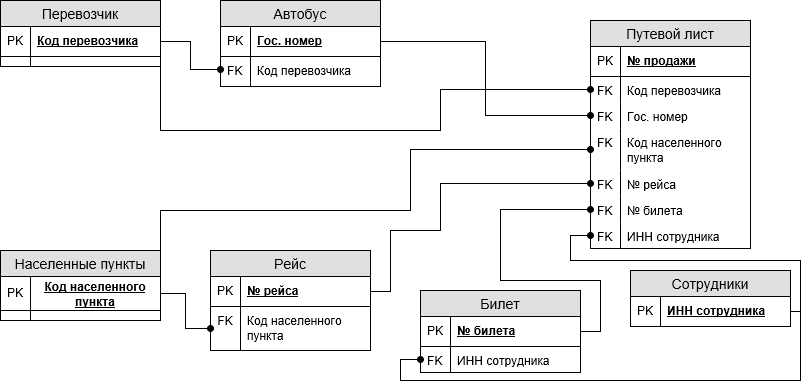

The diagram above was exported from draw.io. Its source (the exported page's mxGraphModel, read from the mxfile embedded in the PNG):
<mxGraphModel grid="1" dx="854" dy="430" gridSize="10" guides="1" tooltips="1" connect="1" arrows="1" fold="1" page="1" pageScale="1" pageWidth="827" pageHeight="1169" math="0" shadow="0">
  <root>
    <mxCell id="0" />
    <mxCell id="1" parent="0" />
    <mxCell id="GoJrUfwsCj49Jd0DWjVz-1" value="Перевозчик" parent="1" vertex="1" style="swimlane;fontStyle=0;childLayout=stackLayout;horizontal=1;startSize=26;fillColor=#e0e0e0;horizontalStack=0;resizeParent=1;resizeParentMax=0;resizeLast=0;collapsible=1;marginBottom=0;swimlaneFillColor=#ffffff;align=center;fontSize=14;">
      <mxGeometry as="geometry" height="66" width="160" x="10" y="30" />
    </mxCell>
    <mxCell id="GoJrUfwsCj49Jd0DWjVz-2" value="Код перевозчика" parent="GoJrUfwsCj49Jd0DWjVz-1" vertex="1" style="shape=partialRectangle;top=0;left=0;right=0;bottom=1;align=left;verticalAlign=middle;fillColor=none;spacingLeft=34;spacingRight=4;overflow=hidden;rotatable=0;points=[[0,0.5],[1,0.5]];portConstraint=eastwest;dropTarget=0;fontStyle=5;fontSize=12;">
      <mxGeometry as="geometry" height="30" width="160" y="26" />
    </mxCell>
    <mxCell id="GoJrUfwsCj49Jd0DWjVz-3" value="PK" parent="GoJrUfwsCj49Jd0DWjVz-2" vertex="1" style="shape=partialRectangle;top=0;left=0;bottom=0;fillColor=none;align=left;verticalAlign=middle;spacingLeft=4;spacingRight=4;overflow=hidden;rotatable=0;points=[];portConstraint=eastwest;part=1;fontSize=12;" connectable="0">
      <mxGeometry as="geometry" height="30" width="30" />
    </mxCell>
    <mxCell id="GoJrUfwsCj49Jd0DWjVz-10" value="" parent="GoJrUfwsCj49Jd0DWjVz-1" vertex="1" style="shape=partialRectangle;top=0;left=0;right=0;bottom=0;align=left;verticalAlign=top;fillColor=none;spacingLeft=34;spacingRight=4;overflow=hidden;rotatable=0;points=[[0,0.5],[1,0.5]];portConstraint=eastwest;dropTarget=0;fontSize=12;">
      <mxGeometry as="geometry" height="10" width="160" y="56" />
    </mxCell>
    <mxCell id="GoJrUfwsCj49Jd0DWjVz-11" value="" parent="GoJrUfwsCj49Jd0DWjVz-10" vertex="1" style="shape=partialRectangle;top=0;left=0;bottom=0;fillColor=none;align=left;verticalAlign=top;spacingLeft=4;spacingRight=4;overflow=hidden;rotatable=0;points=[];portConstraint=eastwest;part=1;fontSize=12;" connectable="0">
      <mxGeometry as="geometry" height="10" width="30" />
    </mxCell>
    <mxCell id="GoJrUfwsCj49Jd0DWjVz-12" value="Автобус" parent="1" vertex="1" style="swimlane;fontStyle=0;childLayout=stackLayout;horizontal=1;startSize=26;fillColor=#e0e0e0;horizontalStack=0;resizeParent=1;resizeParentMax=0;resizeLast=0;collapsible=1;marginBottom=0;swimlaneFillColor=#ffffff;align=center;fontSize=14;">
      <mxGeometry as="geometry" height="86" width="160" x="230" y="30" />
    </mxCell>
    <mxCell id="GoJrUfwsCj49Jd0DWjVz-13" value="Гос. номер" parent="GoJrUfwsCj49Jd0DWjVz-12" vertex="1" style="shape=partialRectangle;top=0;left=0;right=0;bottom=1;align=left;verticalAlign=middle;fillColor=none;spacingLeft=34;spacingRight=4;overflow=hidden;rotatable=0;points=[[0,0.5],[1,0.5]];portConstraint=eastwest;dropTarget=0;fontStyle=5;fontSize=12;">
      <mxGeometry as="geometry" height="30" width="160" y="26" />
    </mxCell>
    <mxCell id="GoJrUfwsCj49Jd0DWjVz-14" value="PK" parent="GoJrUfwsCj49Jd0DWjVz-13" vertex="1" style="shape=partialRectangle;top=0;left=0;bottom=0;fillColor=none;align=left;verticalAlign=middle;spacingLeft=4;spacingRight=4;overflow=hidden;rotatable=0;points=[];portConstraint=eastwest;part=1;fontSize=12;" connectable="0">
      <mxGeometry as="geometry" height="30" width="30" />
    </mxCell>
    <mxCell id="GoJrUfwsCj49Jd0DWjVz-15" value="Код перевозчика" parent="GoJrUfwsCj49Jd0DWjVz-12" vertex="1" style="shape=partialRectangle;top=0;left=0;right=0;bottom=0;align=left;verticalAlign=top;fillColor=none;spacingLeft=34;spacingRight=4;overflow=hidden;rotatable=0;points=[[0,0.5],[1,0.5]];portConstraint=eastwest;dropTarget=0;fontSize=12;">
      <mxGeometry as="geometry" height="26" width="160" y="56" />
    </mxCell>
    <mxCell id="GoJrUfwsCj49Jd0DWjVz-16" value="FK" parent="GoJrUfwsCj49Jd0DWjVz-15" vertex="1" style="shape=partialRectangle;top=0;left=0;bottom=0;fillColor=none;align=left;verticalAlign=top;spacingLeft=4;spacingRight=4;overflow=hidden;rotatable=0;points=[];portConstraint=eastwest;part=1;fontSize=12;" connectable="0">
      <mxGeometry as="geometry" height="26" width="30" />
    </mxCell>
    <mxCell id="GoJrUfwsCj49Jd0DWjVz-21" value="" parent="GoJrUfwsCj49Jd0DWjVz-12" vertex="1" style="shape=partialRectangle;top=0;left=0;right=0;bottom=0;align=left;verticalAlign=top;fillColor=none;spacingLeft=34;spacingRight=4;overflow=hidden;rotatable=0;points=[[0,0.5],[1,0.5]];portConstraint=eastwest;dropTarget=0;fontSize=12;">
      <mxGeometry as="geometry" height="4" width="160" y="82" />
    </mxCell>
    <mxCell id="GoJrUfwsCj49Jd0DWjVz-22" value="" parent="GoJrUfwsCj49Jd0DWjVz-21" vertex="1" style="shape=partialRectangle;top=0;left=0;bottom=0;fillColor=none;align=left;verticalAlign=top;spacingLeft=4;spacingRight=4;overflow=hidden;rotatable=0;points=[];portConstraint=eastwest;part=1;fontSize=12;" connectable="0">
      <mxGeometry as="geometry" height="4" width="30" />
    </mxCell>
    <mxCell id="GoJrUfwsCj49Jd0DWjVz-23" value="Путевой лист" parent="1" vertex="1" style="swimlane;fontStyle=0;childLayout=stackLayout;horizontal=1;startSize=26;fillColor=#e0e0e0;horizontalStack=0;resizeParent=1;resizeParentMax=0;resizeLast=0;collapsible=1;marginBottom=0;swimlaneFillColor=#ffffff;align=center;fontSize=14;">
      <mxGeometry as="geometry" height="228" width="160" x="600" y="50" />
    </mxCell>
    <mxCell id="GoJrUfwsCj49Jd0DWjVz-24" value="№ продажи" parent="GoJrUfwsCj49Jd0DWjVz-23" vertex="1" style="shape=partialRectangle;top=0;left=0;right=0;bottom=1;align=left;verticalAlign=middle;fillColor=none;spacingLeft=34;spacingRight=4;overflow=hidden;rotatable=0;points=[[0,0.5],[1,0.5]];portConstraint=eastwest;dropTarget=0;fontStyle=5;fontSize=12;">
      <mxGeometry as="geometry" height="30" width="160" y="26" />
    </mxCell>
    <mxCell id="GoJrUfwsCj49Jd0DWjVz-25" value="PK" parent="GoJrUfwsCj49Jd0DWjVz-24" vertex="1" style="shape=partialRectangle;top=0;left=0;bottom=0;fillColor=none;align=left;verticalAlign=middle;spacingLeft=4;spacingRight=4;overflow=hidden;rotatable=0;points=[];portConstraint=eastwest;part=1;fontSize=12;" connectable="0">
      <mxGeometry as="geometry" height="30" width="30" />
    </mxCell>
    <mxCell id="GoJrUfwsCj49Jd0DWjVz-26" value="Код перевозчика" parent="GoJrUfwsCj49Jd0DWjVz-23" vertex="1" style="shape=partialRectangle;top=0;left=0;right=0;bottom=0;align=left;verticalAlign=top;fillColor=none;spacingLeft=34;spacingRight=4;overflow=hidden;rotatable=0;points=[[0,0.5],[1,0.5]];portConstraint=eastwest;dropTarget=0;fontSize=12;">
      <mxGeometry as="geometry" height="26" width="160" y="56" />
    </mxCell>
    <mxCell id="GoJrUfwsCj49Jd0DWjVz-27" value="FK" parent="GoJrUfwsCj49Jd0DWjVz-26" vertex="1" style="shape=partialRectangle;top=0;left=0;bottom=0;fillColor=none;align=left;verticalAlign=top;spacingLeft=4;spacingRight=4;overflow=hidden;rotatable=0;points=[];portConstraint=eastwest;part=1;fontSize=12;" connectable="0">
      <mxGeometry as="geometry" height="26" width="30" />
    </mxCell>
    <mxCell id="GoJrUfwsCj49Jd0DWjVz-28" value="Гос. номер" parent="GoJrUfwsCj49Jd0DWjVz-23" vertex="1" style="shape=partialRectangle;top=0;left=0;right=0;bottom=0;align=left;verticalAlign=top;fillColor=none;spacingLeft=34;spacingRight=4;overflow=hidden;rotatable=0;points=[[0,0.5],[1,0.5]];portConstraint=eastwest;dropTarget=0;fontSize=12;">
      <mxGeometry as="geometry" height="26" width="160" y="82" />
    </mxCell>
    <mxCell id="GoJrUfwsCj49Jd0DWjVz-29" value="FK" parent="GoJrUfwsCj49Jd0DWjVz-28" vertex="1" style="shape=partialRectangle;top=0;left=0;bottom=0;fillColor=none;align=left;verticalAlign=top;spacingLeft=4;spacingRight=4;overflow=hidden;rotatable=0;points=[];portConstraint=eastwest;part=1;fontSize=12;" connectable="0">
      <mxGeometry as="geometry" height="26" width="30" />
    </mxCell>
    <mxCell id="GoJrUfwsCj49Jd0DWjVz-30" value="Код населенного пункта" parent="GoJrUfwsCj49Jd0DWjVz-23" vertex="1" style="shape=partialRectangle;top=0;left=0;right=0;bottom=0;align=left;verticalAlign=top;fillColor=none;spacingLeft=34;spacingRight=4;overflow=hidden;rotatable=0;points=[[0,0.5],[1,0.5]];portConstraint=eastwest;dropTarget=0;fontSize=12;whiteSpace=wrap;">
      <mxGeometry as="geometry" height="42" width="160" y="108" />
    </mxCell>
    <mxCell id="GoJrUfwsCj49Jd0DWjVz-31" value="FK" parent="GoJrUfwsCj49Jd0DWjVz-30" vertex="1" style="shape=partialRectangle;top=0;left=0;bottom=0;fillColor=none;align=left;verticalAlign=top;spacingLeft=4;spacingRight=4;overflow=hidden;rotatable=0;points=[];portConstraint=eastwest;part=1;fontSize=12;" connectable="0">
      <mxGeometry as="geometry" height="42" width="30" />
    </mxCell>
    <mxCell id="GoJrUfwsCj49Jd0DWjVz-122" value="№ рейса" parent="GoJrUfwsCj49Jd0DWjVz-23" vertex="1" style="shape=partialRectangle;top=0;left=0;right=0;bottom=0;align=left;verticalAlign=top;fillColor=none;spacingLeft=34;spacingRight=4;overflow=hidden;rotatable=0;points=[[0,0.5],[1,0.5]];portConstraint=eastwest;dropTarget=0;fontSize=12;">
      <mxGeometry as="geometry" height="26" width="160" y="150" />
    </mxCell>
    <mxCell id="GoJrUfwsCj49Jd0DWjVz-123" value="FK" parent="GoJrUfwsCj49Jd0DWjVz-122" vertex="1" style="shape=partialRectangle;top=0;left=0;bottom=0;fillColor=none;align=left;verticalAlign=top;spacingLeft=4;spacingRight=4;overflow=hidden;rotatable=0;points=[];portConstraint=eastwest;part=1;fontSize=12;" connectable="0">
      <mxGeometry as="geometry" height="26" width="30" />
    </mxCell>
    <mxCell id="GoJrUfwsCj49Jd0DWjVz-114" value="№ билета" parent="GoJrUfwsCj49Jd0DWjVz-23" vertex="1" style="shape=partialRectangle;top=0;left=0;right=0;bottom=0;align=left;verticalAlign=top;fillColor=none;spacingLeft=34;spacingRight=4;overflow=hidden;rotatable=0;points=[[0,0.5],[1,0.5]];portConstraint=eastwest;dropTarget=0;fontSize=12;">
      <mxGeometry as="geometry" height="26" width="160" y="176" />
    </mxCell>
    <mxCell id="GoJrUfwsCj49Jd0DWjVz-115" value="FK" parent="GoJrUfwsCj49Jd0DWjVz-114" vertex="1" style="shape=partialRectangle;top=0;left=0;bottom=0;fillColor=none;align=left;verticalAlign=top;spacingLeft=4;spacingRight=4;overflow=hidden;rotatable=0;points=[];portConstraint=eastwest;part=1;fontSize=12;" connectable="0">
      <mxGeometry as="geometry" height="26" width="30" />
    </mxCell>
    <mxCell id="GoJrUfwsCj49Jd0DWjVz-118" value="ИНН сотрудника" parent="GoJrUfwsCj49Jd0DWjVz-23" vertex="1" style="shape=partialRectangle;top=0;left=0;right=0;bottom=0;align=left;verticalAlign=top;fillColor=none;spacingLeft=34;spacingRight=4;overflow=hidden;rotatable=0;points=[[0,0.5],[1,0.5]];portConstraint=eastwest;dropTarget=0;fontSize=12;">
      <mxGeometry as="geometry" height="26" width="160" y="202" />
    </mxCell>
    <mxCell id="GoJrUfwsCj49Jd0DWjVz-119" value="FK" parent="GoJrUfwsCj49Jd0DWjVz-118" vertex="1" style="shape=partialRectangle;top=0;left=0;bottom=0;fillColor=none;align=left;verticalAlign=top;spacingLeft=4;spacingRight=4;overflow=hidden;rotatable=0;points=[];portConstraint=eastwest;part=1;fontSize=12;" connectable="0">
      <mxGeometry as="geometry" height="26" width="30" />
    </mxCell>
    <mxCell id="GoJrUfwsCj49Jd0DWjVz-34" value="Населенные пункты" parent="1" vertex="1" style="swimlane;fontStyle=0;childLayout=stackLayout;horizontal=1;startSize=26;fillColor=#e0e0e0;horizontalStack=0;resizeParent=1;resizeParentMax=0;resizeLast=0;collapsible=1;marginBottom=0;swimlaneFillColor=#ffffff;align=center;fontSize=14;">
      <mxGeometry as="geometry" height="70" width="160" x="10" y="280" />
    </mxCell>
    <mxCell id="GoJrUfwsCj49Jd0DWjVz-35" value="Код населенного пункта" parent="GoJrUfwsCj49Jd0DWjVz-34" vertex="1" style="shape=partialRectangle;top=0;left=0;right=0;bottom=1;align=center;verticalAlign=middle;fillColor=none;spacingLeft=34;spacingRight=4;overflow=hidden;rotatable=0;points=[[0,0.5],[1,0.5]];portConstraint=eastwest;dropTarget=0;fontStyle=5;fontSize=12;whiteSpace=wrap;">
      <mxGeometry as="geometry" height="34" width="160" y="26" />
    </mxCell>
    <mxCell id="GoJrUfwsCj49Jd0DWjVz-36" value="PK" parent="GoJrUfwsCj49Jd0DWjVz-35" vertex="1" style="shape=partialRectangle;top=0;left=0;bottom=0;fillColor=none;align=left;verticalAlign=middle;spacingLeft=4;spacingRight=4;overflow=hidden;rotatable=0;points=[];portConstraint=eastwest;part=1;fontSize=12;" connectable="0">
      <mxGeometry as="geometry" height="34" width="30" />
    </mxCell>
    <mxCell id="GoJrUfwsCj49Jd0DWjVz-43" value="" parent="GoJrUfwsCj49Jd0DWjVz-34" vertex="1" style="shape=partialRectangle;top=0;left=0;right=0;bottom=0;align=left;verticalAlign=top;fillColor=none;spacingLeft=34;spacingRight=4;overflow=hidden;rotatable=0;points=[[0,0.5],[1,0.5]];portConstraint=eastwest;dropTarget=0;fontSize=12;">
      <mxGeometry as="geometry" height="10" width="160" y="60" />
    </mxCell>
    <mxCell id="GoJrUfwsCj49Jd0DWjVz-44" value="" parent="GoJrUfwsCj49Jd0DWjVz-43" vertex="1" style="shape=partialRectangle;top=0;left=0;bottom=0;fillColor=none;align=left;verticalAlign=top;spacingLeft=4;spacingRight=4;overflow=hidden;rotatable=0;points=[];portConstraint=eastwest;part=1;fontSize=12;" connectable="0">
      <mxGeometry as="geometry" height="10" width="30" />
    </mxCell>
    <mxCell id="GoJrUfwsCj49Jd0DWjVz-45" value="Билет" parent="1" vertex="1" style="swimlane;fontStyle=0;childLayout=stackLayout;horizontal=1;startSize=26;fillColor=#e0e0e0;horizontalStack=0;resizeParent=1;resizeParentMax=0;resizeLast=0;collapsible=1;marginBottom=0;swimlaneFillColor=#ffffff;align=center;fontSize=14;">
      <mxGeometry as="geometry" height="82" width="160" x="430" y="320" />
    </mxCell>
    <mxCell id="GoJrUfwsCj49Jd0DWjVz-46" value="№ билета" parent="GoJrUfwsCj49Jd0DWjVz-45" vertex="1" style="shape=partialRectangle;top=0;left=0;right=0;bottom=1;align=left;verticalAlign=middle;fillColor=none;spacingLeft=34;spacingRight=4;overflow=hidden;rotatable=0;points=[[0,0.5],[1,0.5]];portConstraint=eastwest;dropTarget=0;fontStyle=5;fontSize=12;">
      <mxGeometry as="geometry" height="30" width="160" y="26" />
    </mxCell>
    <mxCell id="GoJrUfwsCj49Jd0DWjVz-47" value="PK" parent="GoJrUfwsCj49Jd0DWjVz-46" vertex="1" style="shape=partialRectangle;top=0;left=0;bottom=0;fillColor=none;align=left;verticalAlign=middle;spacingLeft=4;spacingRight=4;overflow=hidden;rotatable=0;points=[];portConstraint=eastwest;part=1;fontSize=12;" connectable="0">
      <mxGeometry as="geometry" height="30" width="30" />
    </mxCell>
    <mxCell id="GoJrUfwsCj49Jd0DWjVz-139" value="ИНН сотрудника" parent="GoJrUfwsCj49Jd0DWjVz-45" vertex="1" style="shape=partialRectangle;top=0;left=0;right=0;bottom=0;align=left;verticalAlign=top;fillColor=none;spacingLeft=34;spacingRight=4;overflow=hidden;rotatable=0;points=[[0,0.5],[1,0.5]];portConstraint=eastwest;dropTarget=0;fontSize=12;">
      <mxGeometry as="geometry" height="26" width="160" y="56" />
    </mxCell>
    <mxCell id="GoJrUfwsCj49Jd0DWjVz-140" value="FK" parent="GoJrUfwsCj49Jd0DWjVz-139" vertex="1" style="shape=partialRectangle;top=0;left=0;bottom=0;fillColor=none;align=left;verticalAlign=top;spacingLeft=4;spacingRight=4;overflow=hidden;rotatable=0;points=[];portConstraint=eastwest;part=1;fontSize=12;" connectable="0">
      <mxGeometry as="geometry" height="26" width="30" />
    </mxCell>
    <mxCell id="GoJrUfwsCj49Jd0DWjVz-56" value="Рейс" parent="1" vertex="1" style="swimlane;fontStyle=0;childLayout=stackLayout;horizontal=1;startSize=26;fillColor=#e0e0e0;horizontalStack=0;resizeParent=1;resizeParentMax=0;resizeLast=0;collapsible=1;marginBottom=0;swimlaneFillColor=#ffffff;align=center;fontSize=14;">
      <mxGeometry as="geometry" height="100" width="160" x="220" y="280" />
    </mxCell>
    <mxCell id="GoJrUfwsCj49Jd0DWjVz-57" value="№ рейса" parent="GoJrUfwsCj49Jd0DWjVz-56" vertex="1" style="shape=partialRectangle;top=0;left=0;right=0;bottom=1;align=left;verticalAlign=middle;fillColor=none;spacingLeft=34;spacingRight=4;overflow=hidden;rotatable=0;points=[[0,0.5],[1,0.5]];portConstraint=eastwest;dropTarget=0;fontStyle=5;fontSize=12;">
      <mxGeometry as="geometry" height="30" width="160" y="26" />
    </mxCell>
    <mxCell id="GoJrUfwsCj49Jd0DWjVz-58" value="PK" parent="GoJrUfwsCj49Jd0DWjVz-57" vertex="1" style="shape=partialRectangle;top=0;left=0;bottom=0;fillColor=none;align=left;verticalAlign=middle;spacingLeft=4;spacingRight=4;overflow=hidden;rotatable=0;points=[];portConstraint=eastwest;part=1;fontSize=12;" connectable="0">
      <mxGeometry as="geometry" height="30" width="30" />
    </mxCell>
    <mxCell id="GoJrUfwsCj49Jd0DWjVz-109" value="Код населенного пункта" parent="GoJrUfwsCj49Jd0DWjVz-56" vertex="1" style="shape=partialRectangle;top=0;left=0;right=0;bottom=0;align=left;verticalAlign=top;fillColor=none;spacingLeft=34;spacingRight=4;overflow=hidden;rotatable=0;points=[[0,0.5],[1,0.5]];portConstraint=eastwest;dropTarget=0;fontSize=12;whiteSpace=wrap;">
      <mxGeometry as="geometry" height="44" width="160" y="56" />
    </mxCell>
    <mxCell id="GoJrUfwsCj49Jd0DWjVz-110" value="FK" parent="GoJrUfwsCj49Jd0DWjVz-109" vertex="1" style="shape=partialRectangle;top=0;left=0;bottom=0;fillColor=none;align=center;verticalAlign=top;spacingLeft=4;spacingRight=4;overflow=hidden;rotatable=0;points=[];portConstraint=eastwest;part=1;fontSize=12;" connectable="0">
      <mxGeometry as="geometry" height="44" width="30" />
    </mxCell>
    <mxCell id="GoJrUfwsCj49Jd0DWjVz-67" value="Сотрудники" parent="1" vertex="1" style="swimlane;fontStyle=0;childLayout=stackLayout;horizontal=1;startSize=26;fillColor=#e0e0e0;horizontalStack=0;resizeParent=1;resizeParentMax=0;resizeLast=0;collapsible=1;marginBottom=0;swimlaneFillColor=#ffffff;align=center;fontSize=14;">
      <mxGeometry as="geometry" height="56" width="160" x="640" y="300" />
    </mxCell>
    <mxCell id="GoJrUfwsCj49Jd0DWjVz-68" value="ИНН сотрудника" parent="GoJrUfwsCj49Jd0DWjVz-67" vertex="1" style="shape=partialRectangle;top=0;left=0;right=0;bottom=1;align=left;verticalAlign=middle;fillColor=none;spacingLeft=34;spacingRight=4;overflow=hidden;rotatable=0;points=[[0,0.5],[1,0.5]];portConstraint=eastwest;dropTarget=0;fontStyle=5;fontSize=12;">
      <mxGeometry as="geometry" height="30" width="160" y="26" />
    </mxCell>
    <mxCell id="GoJrUfwsCj49Jd0DWjVz-69" value="PK" parent="GoJrUfwsCj49Jd0DWjVz-68" vertex="1" style="shape=partialRectangle;top=0;left=0;bottom=0;fillColor=none;align=left;verticalAlign=middle;spacingLeft=4;spacingRight=4;overflow=hidden;rotatable=0;points=[];portConstraint=eastwest;part=1;fontSize=12;" connectable="0">
      <mxGeometry as="geometry" height="30" width="30" />
    </mxCell>
    <mxCell id="GoJrUfwsCj49Jd0DWjVz-85" parent="1" style="edgeStyle=orthogonalEdgeStyle;rounded=0;orthogonalLoop=1;jettySize=auto;html=1;exitX=1;exitY=0.5;exitDx=0;exitDy=0;entryX=0;entryY=0.5;entryDx=0;entryDy=0;endArrow=oval;endFill=1;" edge="1" source="GoJrUfwsCj49Jd0DWjVz-2" target="GoJrUfwsCj49Jd0DWjVz-15">
      <mxGeometry as="geometry" relative="1" />
    </mxCell>
    <mxCell id="GoJrUfwsCj49Jd0DWjVz-113" parent="1" style="edgeStyle=orthogonalEdgeStyle;rounded=0;orthogonalLoop=1;jettySize=auto;html=1;exitX=1;exitY=0.5;exitDx=0;exitDy=0;entryX=0;entryY=0.5;entryDx=0;entryDy=0;endArrow=oval;endFill=1;" edge="1" source="GoJrUfwsCj49Jd0DWjVz-35" target="GoJrUfwsCj49Jd0DWjVz-109">
      <mxGeometry as="geometry" relative="1" />
    </mxCell>
    <mxCell id="GoJrUfwsCj49Jd0DWjVz-124" parent="1" style="edgeStyle=orthogonalEdgeStyle;rounded=0;orthogonalLoop=1;jettySize=auto;html=1;exitX=1;exitY=0.5;exitDx=0;exitDy=0;entryX=0;entryY=0.5;entryDx=0;entryDy=0;endArrow=oval;endFill=1;" edge="1" source="GoJrUfwsCj49Jd0DWjVz-2" target="GoJrUfwsCj49Jd0DWjVz-26">
      <mxGeometry as="geometry" relative="1">
        <Array as="points">
          <mxPoint x="170" y="160" />
          <mxPoint x="450" y="160" />
          <mxPoint x="450" y="119" />
        </Array>
      </mxGeometry>
    </mxCell>
    <mxCell id="GoJrUfwsCj49Jd0DWjVz-125" parent="1" style="edgeStyle=orthogonalEdgeStyle;rounded=0;orthogonalLoop=1;jettySize=auto;html=1;exitX=1;exitY=0.5;exitDx=0;exitDy=0;entryX=0;entryY=0.5;entryDx=0;entryDy=0;endArrow=oval;endFill=1;" edge="1" source="GoJrUfwsCj49Jd0DWjVz-13" target="GoJrUfwsCj49Jd0DWjVz-28">
      <mxGeometry as="geometry" relative="1" />
    </mxCell>
    <mxCell id="GoJrUfwsCj49Jd0DWjVz-126" parent="1" style="edgeStyle=orthogonalEdgeStyle;rounded=0;orthogonalLoop=1;jettySize=auto;html=1;exitX=1;exitY=0.5;exitDx=0;exitDy=0;entryX=0;entryY=0.5;entryDx=0;entryDy=0;endArrow=oval;endFill=1;" edge="1" source="GoJrUfwsCj49Jd0DWjVz-35" target="GoJrUfwsCj49Jd0DWjVz-30">
      <mxGeometry as="geometry" relative="1">
        <Array as="points">
          <mxPoint x="170" y="240" />
          <mxPoint x="420" y="240" />
          <mxPoint x="420" y="179" />
        </Array>
      </mxGeometry>
    </mxCell>
    <mxCell id="GoJrUfwsCj49Jd0DWjVz-127" parent="1" style="edgeStyle=orthogonalEdgeStyle;rounded=0;orthogonalLoop=1;jettySize=auto;html=1;exitX=1;exitY=0.5;exitDx=0;exitDy=0;entryX=0;entryY=0.5;entryDx=0;entryDy=0;endArrow=oval;endFill=1;" edge="1" source="GoJrUfwsCj49Jd0DWjVz-57" target="GoJrUfwsCj49Jd0DWjVz-122">
      <mxGeometry as="geometry" relative="1">
        <Array as="points">
          <mxPoint x="400" y="321" />
          <mxPoint x="400" y="260" />
          <mxPoint x="450" y="260" />
          <mxPoint x="450" y="213" />
        </Array>
      </mxGeometry>
    </mxCell>
    <mxCell id="GoJrUfwsCj49Jd0DWjVz-129" parent="1" style="edgeStyle=orthogonalEdgeStyle;rounded=0;orthogonalLoop=1;jettySize=auto;html=1;exitX=1;exitY=0.5;exitDx=0;exitDy=0;entryX=0;entryY=0.5;entryDx=0;entryDy=0;endArrow=oval;endFill=1;" edge="1" source="GoJrUfwsCj49Jd0DWjVz-46" target="GoJrUfwsCj49Jd0DWjVz-114">
      <mxGeometry as="geometry" relative="1">
        <Array as="points">
          <mxPoint x="610" y="361" />
          <mxPoint x="610" y="310" />
          <mxPoint x="510" y="310" />
          <mxPoint x="510" y="239" />
        </Array>
      </mxGeometry>
    </mxCell>
    <mxCell id="GoJrUfwsCj49Jd0DWjVz-130" parent="1" style="edgeStyle=orthogonalEdgeStyle;rounded=0;orthogonalLoop=1;jettySize=auto;html=1;exitX=1;exitY=0.5;exitDx=0;exitDy=0;entryX=0;entryY=0.5;entryDx=0;entryDy=0;endArrow=oval;endFill=1;" edge="1" source="GoJrUfwsCj49Jd0DWjVz-68" target="GoJrUfwsCj49Jd0DWjVz-118">
      <mxGeometry as="geometry" relative="1">
        <Array as="points">
          <mxPoint x="810" y="341" />
          <mxPoint x="810" y="290" />
          <mxPoint x="580" y="290" />
          <mxPoint x="580" y="265" />
        </Array>
      </mxGeometry>
    </mxCell>
    <mxCell id="GoJrUfwsCj49Jd0DWjVz-141" parent="1" style="edgeStyle=orthogonalEdgeStyle;rounded=0;orthogonalLoop=1;jettySize=auto;html=1;exitX=1;exitY=0.5;exitDx=0;exitDy=0;entryX=0;entryY=0.5;entryDx=0;entryDy=0;endArrow=oval;endFill=1;" edge="1" source="GoJrUfwsCj49Jd0DWjVz-68" target="GoJrUfwsCj49Jd0DWjVz-139">
      <mxGeometry as="geometry" relative="1">
        <Array as="points">
          <mxPoint x="810" y="341" />
          <mxPoint x="810" y="410" />
          <mxPoint x="410" y="410" />
          <mxPoint x="410" y="389" />
        </Array>
      </mxGeometry>
    </mxCell>
  </root>
</mxGraphModel>